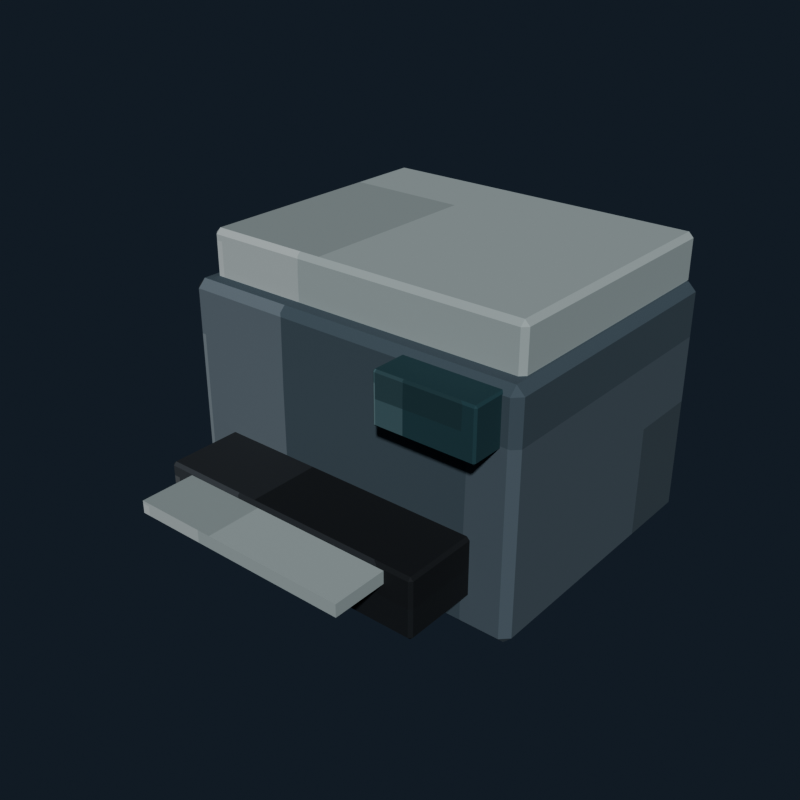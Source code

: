 # Source: office_printer_charcoal.blend  (saved by Blender 5.2.44; exported with 4.5.12 LTS)
import bpy
from mathutils import Matrix  # noqa: F401  (used for matrix-valued properties, if any)

bpy.ops.wm.read_factory_settings(use_empty=True)
scene = bpy.context.scene
scene.name = 'Scene'

# ---- collections
col_collection = bpy.data.collections.new('Collection'); scene.collection.children.link(col_collection)

# ---- images (referenced by path relative to the original .blend; pixels are not part of the script)
import os
ASSET_DIR = os.environ.get("B2B_ASSET_DIR", "")  # directory of the original .blend (textures are referenced by path, not embedded)
HERE = os.path.dirname(os.path.abspath(__file__))  # packed textures are extracted next to this script under _unpacked/

def load_image(name, relpath, width, height, colorspace="sRGB"):
    """Load a texture the original file referenced (path relative to the .blend, or extracted next to this script)."""
    p = next((c for c in (os.path.join(HERE, relpath), os.path.join(ASSET_DIR, relpath)) if relpath and os.path.exists(c)), "")
    if p:
        img = bpy.data.images.load(p, check_existing=True)
        img.name = name
    else:  # same state as the original file: an image datablock whose file is absent (Cycles renders it pink)
        img = bpy.data.images.new(name, width, height)
        img.source = "FILE"
        img.filepath = "//" + (relpath or name)
    img.colorspace_settings.name = colorspace
    return img
img_office_printer_charcoal_pixel_atlas = load_image('office_printer_charcoal_pixel_atlas', '_unpacked/office_printer_charcoal_pixel_atlas.2804c84a.png', 128, 16, 'sRGB')

# ---- materials (node trees are filled in below, after node groups)
mat_office_printer_charcoal_pixel_paint = bpy.data.materials.new('Office Printer Charcoal pixel paint')

# ---- material node trees
mat_office_printer_charcoal_pixel_paint.use_nodes = True; mat_office_printer_charcoal_pixel_paint.node_tree.nodes.clear()
_N = mat_office_printer_charcoal_pixel_paint.node_tree.nodes; _L = mat_office_printer_charcoal_pixel_paint.node_tree.links
n0 = _N.new('ShaderNodeBsdfPrincipled'); n0.name = 'Principled BSDF'; n0.location = (-200, 100)
n0.inputs[1].default_value = 0.03
n0.inputs[2].default_value = 0.86
n0.inputs[10].default_value = 0.005
n1 = _N.new('ShaderNodeOutputMaterial'); n1.name = 'Material Output'; n1.location = (200, 100)
n2 = _N.new('ShaderNodeTexImage'); n2.name = 'Image Texture'; n2.location = (0, 0)
n2.image = img_office_printer_charcoal_pixel_atlas
n2.interpolation = 'Closest'
_L.new(n0.outputs[0], n1.inputs[0])
_L.new(n2.outputs[0], n0.inputs[0])
n1.is_active_output = True

# ---- world
world_world = bpy.data.worlds.new('World'); scene.world = world_world
world_world.use_nodes = True; world_world.node_tree.nodes.clear()
_N = world_world.node_tree.nodes; _L = world_world.node_tree.links
n0 = _N.new('ShaderNodeOutputWorld'); n0.name = 'World Output'; n0.location = (200, 100)
n1 = _N.new('ShaderNodeBackground'); n1.name = 'Background'; n1.location = (-200, 100)
n1.inputs[0].default_value = (0.04314, 0.06275, 0.09412, 1.0)
n1.inputs[1].default_value = 0.36
_L.new(n1.outputs[0], n0.inputs[0])
n0.is_active_output = True
world_world.color = (0.05088, 0.05088, 0.05088)
world_world.sun_shadow_jitter_overblur = 0.0

# ---- meshes
me_cube = bpy.data.meshes.new('Cube')
me_cube.from_pydata([(-0.344, -0.274, -0.24), (-0.344, -0.29, -0.224), (-0.36, -0.274, -0.224), (-0.344, -0.29, 0.224), (-0.344, -0.274, 0.24), (-0.36, -0.274, 0.224), (-0.344, 0.274, -0.24), (-0.36, 0.274, -0.224), (-0.344, 0.29, -0.224), (-0.344, 0.274, 0.24), (-0.344, 0.29, 0.224), (-0.36, 0.274, 0.224), (0.344, -0.274, -0.24), (0.36, -0.274, -0.224), (0.344, -0.29, -0.224), (0.344, -0.274, 0.24), (0.344, -0.29, 0.224), (0.36, -0.274, 0.224), (0.344, 0.274, -0.24), (0.344, 0.29, -0.224), (0.36, 0.274, -0.224), (0.344, 0.274, 0.24), (0.36, 0.274, 0.224), (0.344, 0.29, 0.224)], [], [(0, 1, 2), (3, 4, 5), (6, 7, 8), (9, 10, 11), (12, 13, 14), (15, 16, 17), (18, 19, 20), (21, 22, 23), (6, 0, 2, 7), (1, 3, 5, 2), (4, 9, 11, 5), (10, 8, 7, 11), (18, 6, 8, 19), (9, 21, 23, 10), (22, 20, 19, 23), (12, 18, 20, 13), (21, 15, 17, 22), (16, 14, 13, 17), (0, 12, 14, 1), (15, 4, 3, 16), (6, 18, 12, 0), (2, 5, 11, 7), (14, 16, 3, 1), (21, 9, 4, 15), (8, 10, 23, 19), (20, 22, 17, 13)])
_uv = me_cube.uv_layers.new(name='UVMap')
_uv.uv.foreach_set('vector', [0.3964, 0.7164, 0.3964, 0.7225, 0.3958, 0.7164, 0.4505, 0.055, 0.4514, 0.06114, 0.4505, 0.06114, 0.3964, 0.5061, 0.3958, 0.5061, 0.3964, 0.5, 0.4514, 0.2751, 0.4505, 0.2812, 0.4505, 0.2714, 0.423, 0.7164, 0.4243, 0.7164, 0.4237, 0.725, 0.4517, 0.7219, 0.4505, 0.7274, 0.4505, 0.7179, 0.423, 0.5061, 0.4237, 0.4975, 0.4243, 0.5061, 0.4517, 0.5006, 0.4505, 0.5046, 0.4505, 0.4951, 0.3964, 0.5061, 0.3964, 0.7164, 0.3958, 0.7164, 0.3958, 0.5061, 0.4245, 0.055, 0.4505, 0.055, 0.4505, 0.06114, 0.4245, 0.06114, 0.4514, 0.06114, 0.4514, 0.2751, 0.4505, 0.2714, 0.4505, 0.06114, 0.4505, 0.2812, 0.4245, 0.2824, 0.4245, 0.2714, 0.4505, 0.2714, 0.423, 0.5061, 0.3964, 0.5061, 0.3964, 0.5, 0.4237, 0.4975, 0.4514, 0.2751, 0.4517, 0.5006, 0.4505, 0.4951, 0.4505, 0.2812, 0.4505, 0.5046, 0.4243, 0.5061, 0.4237, 0.4975, 0.4505, 0.4951, 0.423, 0.7164, 0.423, 0.5061, 0.4243, 0.5061, 0.4243, 0.7164, 0.4517, 0.5006, 0.4517, 0.7219, 0.4505, 0.7179, 0.4505, 0.5046, 0.4505, 0.7274, 0.4237, 0.725, 0.4243, 0.7164, 0.4505, 0.7179, 0.3964, 0.7164, 0.423, 0.7164, 0.4237, 0.725, 0.3964, 0.7225, 0.4517, 0.7219, 0.4514, 0.9401, 0.4505, 0.9401, 0.4505, 0.7274, 0.3964, 0.5061, 0.423, 0.5061, 0.423, 0.7164, 0.3964, 0.7164, 0.4245, 0.06114, 0.4505, 0.06114, 0.4505, 0.2714, 0.4245, 0.2714, 0.4237, 0.725, 0.4505, 0.7274, 0.4505, 0.9401, 0.4245, 0.9401, 0.4517, 0.5006, 0.4786, 0.5061, 0.4786, 0.7164, 0.4517, 0.7219, 0.4245, 0.2824, 0.4505, 0.2812, 0.4505, 0.4951, 0.4237, 0.4975, 0.4243, 0.5061, 0.4505, 0.5046, 0.4505, 0.7179, 0.4243, 0.7164])
me_cube.materials.append(mat_office_printer_charcoal_pixel_paint)
me_cube.update()
me_cube_001 = bpy.data.meshes.new('Cube.001')
me_cube_001.from_pydata([(-0.33, -0.26, -0.05), (-0.33, -0.27, -0.04), (-0.34, -0.26, -0.04), (-0.33, -0.27, 0.04), (-0.33, -0.26, 0.05), (-0.34, -0.26, 0.04), (-0.33, 0.26, -0.05), (-0.34, 0.26, -0.04), (-0.33, 0.27, -0.04), (-0.33, 0.26, 0.05), (-0.33, 0.27, 0.04), (-0.34, 0.26, 0.04), (0.33, -0.26, -0.05), (0.34, -0.26, -0.04), (0.33, -0.27, -0.04), (0.33, -0.26, 0.05), (0.33, -0.27, 0.04), (0.34, -0.26, 0.04), (0.33, 0.26, -0.05), (0.33, 0.27, -0.04), (0.34, 0.26, -0.04), (0.33, 0.26, 0.05), (0.34, 0.26, 0.04), (0.33, 0.27, 0.04)], [], [(0, 1, 2), (3, 4, 5), (6, 7, 8), (9, 10, 11), (12, 13, 14), (15, 16, 17), (18, 19, 20), (21, 22, 23), (6, 0, 2, 7), (1, 3, 5, 2), (4, 9, 11, 5), (10, 8, 7, 11), (18, 6, 8, 19), (9, 21, 23, 10), (22, 20, 19, 23), (12, 18, 20, 13), (21, 15, 17, 22), (16, 14, 13, 17), (0, 12, 14, 1), (15, 4, 3, 16), (6, 18, 12, 0), (2, 5, 11, 7), (14, 16, 3, 1), (21, 9, 4, 15), (8, 10, 23, 19), (20, 22, 17, 13)])
_uv = me_cube_001.uv_layers.new(name='UVMap')
_uv.uv.foreach_set('vector', [0.6462, 0.7184, 0.6462, 0.7225, 0.6458, 0.7184, 0.6986, 0.9417, 0.7014, 0.9417, 0.6986, 0.945, 0.6462, 0.5041, 0.6458, 0.5041, 0.6462, 0.5, 0.7014, 0.2783, 0.6986, 0.2808, 0.6986, 0.2744, 0.6732, 0.7184, 0.6757, 0.7184, 0.6748, 0.7241, 0.7016, 0.7221, 0.6986, 0.7258, 0.6986, 0.7194, 0.6732, 0.5041, 0.6748, 0.4984, 0.6757, 0.5041, 0.7016, 0.5023, 0.6986, 0.5041, 0.6986, 0.4975, 0.6462, 0.5041, 0.6462, 0.7184, 0.6458, 0.7184, 0.6458, 0.5041, 0.6764, 0.055, 0.6986, 0.055, 0.6986, 0.05912, 0.6764, 0.05912, 0.7014, 0.05912, 0.7014, 0.2783, 0.6986, 0.2744, 0.6986, 0.05912, 0.6986, 0.2808, 0.6764, 0.2808, 0.6764, 0.2734, 0.6986, 0.2744, 0.6732, 0.5041, 0.6462, 0.5041, 0.6462, 0.5, 0.6748, 0.4984, 0.7014, 0.2783, 0.7016, 0.5023, 0.6986, 0.4975, 0.6986, 0.2808, 0.6986, 0.5041, 0.6757, 0.5041, 0.6748, 0.4984, 0.6986, 0.4975, 0.6732, 0.7184, 0.6732, 0.5041, 0.6757, 0.5041, 0.6757, 0.7184, 0.7016, 0.5023, 0.7016, 0.7221, 0.6986, 0.7194, 0.6986, 0.5041, 0.6986, 0.7258, 0.6748, 0.7241, 0.6757, 0.7184, 0.6986, 0.7194, 0.6462, 0.7184, 0.6732, 0.7184, 0.6748, 0.7241, 0.6462, 0.7225, 0.7016, 0.7221, 0.7014, 0.9417, 0.6986, 0.9417, 0.6986, 0.7258, 0.6462, 0.5041, 0.6732, 0.5041, 0.6732, 0.7184, 0.6462, 0.7184, 0.6764, 0.05912, 0.6986, 0.05912, 0.6986, 0.2744, 0.6764, 0.2734, 0.6748, 0.7241, 0.6986, 0.7258, 0.6986, 0.9417, 0.6764, 0.9417, 0.7016, 0.5023, 0.7288, 0.5041, 0.7288, 0.7184, 0.7016, 0.7221, 0.6764, 0.2808, 0.6986, 0.2808, 0.6986, 0.4975, 0.6748, 0.4984, 0.6757, 0.5041, 0.6986, 0.5041, 0.6986, 0.7194, 0.6757, 0.7184])
me_cube_001.materials.append(mat_office_printer_charcoal_pixel_paint)
me_cube_001.update()
me_cube_002 = bpy.data.meshes.new('Cube.002')
me_cube_002.from_pydata([(-0.274, -0.104, -0.06), (-0.274, -0.11, -0.054), (-0.28, -0.104, -0.054), (-0.274, -0.11, 0.054), (-0.274, -0.104, 0.06), (-0.28, -0.104, 0.054), (-0.274, 0.104, -0.06), (-0.28, 0.104, -0.054), (-0.274, 0.11, -0.054), (-0.274, 0.104, 0.06), (-0.274, 0.11, 0.054), (-0.28, 0.104, 0.054), (0.274, -0.104, -0.06), (0.28, -0.104, -0.054), (0.274, -0.11, -0.054), (0.274, -0.104, 0.06), (0.274, -0.11, 0.054), (0.28, -0.104, 0.054), (0.274, 0.104, -0.06), (0.274, 0.11, -0.054), (0.28, 0.104, -0.054), (0.274, 0.104, 0.06), (0.28, 0.104, 0.054), (0.274, 0.11, 0.054)], [], [(0, 1, 2), (3, 4, 5), (6, 7, 8), (9, 10, 11), (12, 13, 14), (15, 16, 17), (18, 19, 20), (21, 22, 23), (6, 0, 2, 7), (1, 3, 5, 2), (4, 9, 11, 5), (10, 8, 7, 11), (18, 6, 8, 19), (9, 21, 23, 10), (22, 20, 19, 23), (12, 18, 20, 13), (21, 15, 17, 22), (16, 14, 13, 17), (0, 12, 14, 1), (15, 4, 3, 16), (6, 18, 12, 0), (2, 5, 11, 7), (14, 16, 3, 1), (21, 9, 4, 15), (8, 10, 23, 19), (20, 22, 17, 13)])
_uv = me_cube_002.uv_layers.new(name='UVMap')
_uv.uv.foreach_set('vector', [0.1461, 0.7164, 0.1461, 0.7225, 0.1458, 0.7164, 0.2, 0.9426, 0.2014, 0.9426, 0.2, 0.945, 0.1461, 0.5061, 0.1458, 0.5061, 0.1461, 0.5, 0.2014, 0.2771, 0.2, 0.2799, 0.2, 0.2729, 0.1733, 0.7164, 0.1746, 0.7164, 0.1741, 0.7237, 0.2016, 0.7207, 0.2, 0.7249, 0.2, 0.7179, 0.1733, 0.5061, 0.1741, 0.4988, 0.1746, 0.5061, 0.2016, 0.504, 0.2, 0.5061, 0.2, 0.4982, 0.1461, 0.5061, 0.1461, 0.7164, 0.1458, 0.7164, 0.1458, 0.5061, 0.175, 0.055, 0.2, 0.055, 0.2, 0.06107, 0.175, 0.06107, 0.2014, 0.06107, 0.2014, 0.2771, 0.2, 0.2729, 0.2, 0.06107, 0.2, 0.2799, 0.175, 0.2799, 0.175, 0.2714, 0.2, 0.2729, 0.1733, 0.5061, 0.1461, 0.5061, 0.1461, 0.5, 0.1741, 0.4988, 0.2014, 0.2771, 0.2016, 0.504, 0.2, 0.4982, 0.2, 0.2799, 0.2, 0.5061, 0.1746, 0.5061, 0.1741, 0.4988, 0.2, 0.4982, 0.1733, 0.7164, 0.1733, 0.5061, 0.1746, 0.5061, 0.1746, 0.7164, 0.2016, 0.504, 0.2016, 0.7207, 0.2, 0.7179, 0.2, 0.5061, 0.2, 0.7249, 0.1741, 0.7237, 0.1746, 0.7164, 0.2, 0.7179, 0.1461, 0.7164, 0.1733, 0.7164, 0.1741, 0.7237, 0.1461, 0.7225, 0.2016, 0.7207, 0.2014, 0.9426, 0.2, 0.9426, 0.2, 0.7249, 0.1461, 0.5061, 0.1733, 0.5061, 0.1733, 0.7164, 0.1461, 0.7164, 0.175, 0.06107, 0.2, 0.06107, 0.2, 0.2729, 0.175, 0.2714, 0.1741, 0.7237, 0.2, 0.7249, 0.2, 0.9426, 0.175, 0.9426, 0.2016, 0.504, 0.2289, 0.5061, 0.2289, 0.7164, 0.2016, 0.7207, 0.175, 0.2799, 0.2, 0.2799, 0.2, 0.4982, 0.1741, 0.4988, 0.1746, 0.5061, 0.2, 0.5061, 0.2, 0.7179, 0.1746, 0.7164])
me_cube_002.materials.append(mat_office_printer_charcoal_pixel_paint)
me_cube_002.update()
me_cube_003 = bpy.data.meshes.new('Cube.003')
me_cube_003.from_pydata([(-0.225, -0.14, -0.0125), (-0.225, -0.14, 0.0125), (-0.225, 0.14, -0.0125), (-0.225, 0.14, 0.0125), (0.225, -0.14, -0.0125), (0.225, -0.14, 0.0125), (0.225, 0.14, -0.0125), (0.225, 0.14, 0.0125)], [], [(0, 1, 3, 2), (2, 3, 7, 6), (6, 7, 5, 4), (4, 5, 1, 0), (2, 6, 4, 0), (7, 3, 1, 5)])
_uv = me_cube_003.uv_layers.new(name='UVMap')
_uv.uv.foreach_set('vector', [0.6736, 0.055, 0.7014, 0.055, 0.7014, 0.2775, 0.6736, 0.2775, 0.6736, 0.2775, 0.7014, 0.2775, 0.7014, 0.5, 0.6736, 0.5, 0.6736, 0.5, 0.7014, 0.5, 0.7014, 0.7225, 0.6736, 0.7225, 0.6736, 0.7225, 0.7014, 0.7225, 0.7014, 0.945, 0.6736, 0.945, 0.6458, 0.5, 0.6736, 0.5, 0.6736, 0.7225, 0.6458, 0.7225, 0.7014, 0.5, 0.7292, 0.5, 0.7292, 0.7225, 0.7014, 0.7225])
me_cube_003.materials.append(mat_office_printer_charcoal_pixel_paint)
me_cube_003.update()
me_cube_004 = bpy.data.meshes.new('Cube.004')
me_cube_004.from_pydata([(-0.096, -0.051, -0.05), (-0.096, -0.055, -0.046), (-0.1, -0.051, -0.046), (-0.096, -0.055, 0.046), (-0.096, -0.051, 0.05), (-0.1, -0.051, 0.046), (-0.096, 0.051, -0.05), (-0.1, 0.051, -0.046), (-0.096, 0.055, -0.046), (-0.096, 0.051, 0.05), (-0.096, 0.055, 0.046), (-0.1, 0.051, 0.046), (0.096, -0.051, -0.05), (0.1, -0.051, -0.046), (0.096, -0.055, -0.046), (0.096, -0.051, 0.05), (0.096, -0.055, 0.046), (0.1, -0.051, 0.046), (0.096, 0.051, -0.05), (0.096, 0.055, -0.046), (0.1, 0.051, -0.046), (0.096, 0.051, 0.05), (0.1, 0.051, 0.046), (0.096, 0.055, 0.046)], [], [(0, 1, 2), (3, 4, 5), (6, 7, 8), (9, 10, 11), (12, 13, 14), (15, 16, 17), (18, 19, 20), (21, 22, 23), (6, 0, 2, 7), (1, 3, 5, 2), (4, 9, 11, 5), (10, 8, 7, 11), (18, 6, 8, 19), (9, 21, 23, 10), (22, 20, 19, 23), (12, 18, 20, 13), (21, 15, 17, 22), (16, 14, 13, 17), (0, 12, 14, 1), (15, 4, 3, 16), (6, 18, 12, 0), (2, 5, 11, 7), (14, 16, 3, 1), (21, 9, 4, 15), (8, 10, 23, 19), (20, 22, 17, 13)])
_uv = me_cube_004.uv_layers.new(name='UVMap')
_uv.uv.foreach_set('vector', [0.7713, 0.7144, 0.7713, 0.7225, 0.7708, 0.7144, 0.8253, 0.9406, 0.8264, 0.9406, 0.8253, 0.945, 0.7713, 0.5081, 0.7708, 0.5081, 0.7713, 0.5, 0.8264, 0.2778, 0.8253, 0.282, 0.8253, 0.2714, 0.798, 0.7144, 0.7994, 0.7144, 0.7989, 0.7247, 0.8267, 0.7207, 0.8253, 0.727, 0.8253, 0.7164, 0.798, 0.5081, 0.7989, 0.4978, 0.7994, 0.5081, 0.8267, 0.505, 0.8253, 0.5081, 0.8253, 0.4967, 0.7713, 0.5081, 0.7713, 0.7144, 0.7708, 0.7144, 0.7708, 0.5081, 0.7997, 0.055, 0.8253, 0.055, 0.8253, 0.06309, 0.7997, 0.06309, 0.8264, 0.06309, 0.8264, 0.2778, 0.8253, 0.2714, 0.8253, 0.06309, 0.8253, 0.282, 0.7997, 0.282, 0.7997, 0.2694, 0.8253, 0.2714, 0.798, 0.5081, 0.7713, 0.5081, 0.7713, 0.5, 0.7989, 0.4978, 0.8264, 0.2778, 0.8267, 0.505, 0.8253, 0.4967, 0.8253, 0.282, 0.8253, 0.5081, 0.7994, 0.5081, 0.7989, 0.4978, 0.8253, 0.4967, 0.798, 0.7144, 0.798, 0.5081, 0.7994, 0.5081, 0.7994, 0.7144, 0.8267, 0.505, 0.8267, 0.7207, 0.8253, 0.7164, 0.8253, 0.5081, 0.8253, 0.727, 0.7989, 0.7247, 0.7994, 0.7144, 0.8253, 0.7164, 0.7713, 0.7144, 0.798, 0.7144, 0.7989, 0.7247, 0.7713, 0.7225, 0.8267, 0.7207, 0.8264, 0.9406, 0.8253, 0.9406, 0.8253, 0.727, 0.7713, 0.5081, 0.798, 0.5081, 0.798, 0.7144, 0.7713, 0.7144, 0.7997, 0.06309, 0.8253, 0.06309, 0.8253, 0.2714, 0.7997, 0.2694, 0.7989, 0.7247, 0.8253, 0.727, 0.8253, 0.9406, 0.7997, 0.9406, 0.8267, 0.505, 0.8537, 0.5081, 0.8537, 0.7144, 0.8267, 0.7207, 0.7997, 0.282, 0.8253, 0.282, 0.8253, 0.4967, 0.7989, 0.4978, 0.7994, 0.5081, 0.8253, 0.5081, 0.8253, 0.7164, 0.7994, 0.7144])
me_cube_004.materials.append(mat_office_printer_charcoal_pixel_paint)
me_cube_004.update()

# ---- objects
ob_printerbody = bpy.data.objects.new('PrinterBody', me_cube)
ob_scannerlid = bpy.data.objects.new('ScannerLid', me_cube_001)
ob_papertray = bpy.data.objects.new('PaperTray', me_cube_002)
ob_paper = bpy.data.objects.new('Paper', me_cube_003)
ob_controlpanel = bpy.data.objects.new('ControlPanel', me_cube_004)

# ---- transforms, parenting, visibility, modifiers, constraints
ob_printerbody.location = (0.0, 0.0, 0.29)
ob_scannerlid.location = (0.0, 0.02, 0.57)
ob_papertray.location = (0.0, -0.33, 0.18)
ob_paper.location = (0.0, -0.41, 0.22)
ob_controlpanel.location = (0.23, -0.3, 0.47)

# ---- collection membership
col_collection.objects.link(ob_printerbody)
col_collection.objects.link(ob_scannerlid)
col_collection.objects.link(ob_papertray)
col_collection.objects.link(ob_paper)
col_collection.objects.link(ob_controlpanel)

# ---- scene / render settings (as saved in the file)
scene.frame_start = 1; scene.frame_end = 250; scene.frame_set(1)
scene.render.engine = 'BLENDER_EEVEE_NEXT'
scene.render.resolution_x = 640
scene.render.resolution_y = 640
scene.render.bake_bias = 0.0
scene.render.bake_samples = 0
scene.render.compositor_device = 'GPU'
scene.eevee.use_volume_custom_range = False
scene.eevee.fast_gi_thickness_near = 0.1
scene.eevee.fast_gi_thickness_far = 0.0
scene.eevee.ray_tracing_options.screen_trace_thickness = 0.1
scene.view_settings.look = 'AgX - Medium High Contrast'
bpy.context.view_layer.update()

# ---- added for rendering (the .blend has no active camera and no usable light): camera, sun
cam_auto = bpy.data.cameras.new('AutoCamera')
cam_auto.lens = 50.0
cam_auto.sensor_width = 36.0
cam_auto.clip_end = 1000.0
ob_auto_camera = bpy.data.objects.new('AutoCamera', cam_auto)
scene.collection.objects.link(ob_auto_camera)
ob_auto_camera.location = (1.15149, -1.51178, 1.25619)
ob_auto_camera.rotation_euler = (1.09748, -7.21219e-08, 0.694738)
scene.camera = ob_auto_camera
light_auto_sun = bpy.data.lights.new('AutoSun', 'SUN')
light_auto_sun.energy = 3.0
light_auto_sun.angle = 0.0523599
ob_auto_sun = bpy.data.objects.new('AutoSun', light_auto_sun)
scene.collection.objects.link(ob_auto_sun)
ob_auto_sun.rotation_euler = (0.872665, 0.174533, 0.523599)
bpy.context.view_layer.update()
